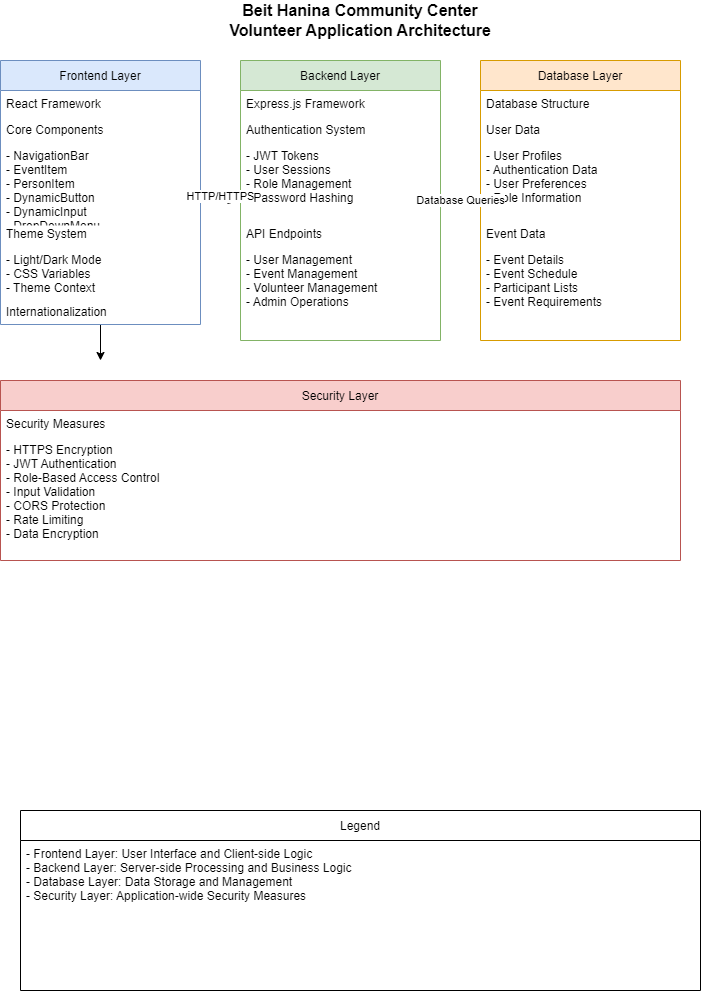

The diagram above was exported from draw.io. Its source (the exported page's mxGraphModel, read from the mxfile embedded in the PNG):
<mxGraphModel dx="1244" dy="601" grid="1" gridSize="10" guides="1" tooltips="1" connect="1" arrows="1" fold="1" page="1" pageScale="1" pageWidth="827" pageHeight="1169" math="0" shadow="0">
  <root>
    <mxCell id="0" />
    <mxCell id="1" parent="0" />
    <mxCell id="title" value="Beit Hanina Community Center&#10;Volunteer Application Architecture" style="text;html=1;strokeColor=none;fillColor=none;align=center;verticalAlign=middle;whiteSpace=wrap;rounded=0;fontSize=16;fontStyle=1" parent="1" vertex="1">
      <mxGeometry x="240" y="20" width="320" height="40" as="geometry" />
    </mxCell>
    <mxCell id="6lybunVNSotgQ8Pd_BGE-1" style="edgeStyle=orthogonalEdgeStyle;rounded=0;orthogonalLoop=1;jettySize=auto;html=1;exitX=0.5;exitY=1;exitDx=0;exitDy=0;" parent="1" source="client" edge="1">
      <mxGeometry relative="1" as="geometry">
        <mxPoint x="140" y="380" as="targetPoint" />
      </mxGeometry>
    </mxCell>
    <mxCell id="client" value="Frontend Layer" style="swimlane;fontStyle=0;childLayout=stackLayout;horizontal=1;startSize=30;horizontalStack=0;resizeParent=1;resizeParentMax=0;resizeLast=0;collapsible=1;marginBottom=0;fillColor=#dae8fc;strokeColor=#6c8ebf;" parent="1" vertex="1">
      <mxGeometry x="40" y="80" width="200" height="264" as="geometry" />
    </mxCell>
    <mxCell id="client-framework" value="React Framework" style="text;strokeColor=none;fillColor=none;align=left;verticalAlign=middle;spacingLeft=4;spacingRight=4;overflow=hidden;rotatable=0;points=[[0,0.5],[1,0.5]];portConstraint=eastwest;" parent="client" vertex="1">
      <mxGeometry y="30" width="200" height="26" as="geometry" />
    </mxCell>
    <mxCell id="client-components" value="Core Components" style="text;strokeColor=none;fillColor=none;align=left;verticalAlign=middle;spacingLeft=4;spacingRight=4;overflow=hidden;rotatable=0;points=[[0,0.5],[1,0.5]];portConstraint=eastwest;" parent="client" vertex="1">
      <mxGeometry y="56" width="200" height="26" as="geometry" />
    </mxCell>
    <mxCell id="client-components-details" value="- NavigationBar&#10;- EventItem&#10;- PersonItem&#10;- DynamicButton&#10;- DynamicInput&#10;- DropDownMenu" style="text;strokeColor=none;fillColor=none;align=left;verticalAlign=top;spacingLeft=4;spacingRight=4;overflow=hidden;rotatable=0;points=[[0,0.5],[1,0.5]];portConstraint=eastwest;" parent="client" vertex="1">
      <mxGeometry y="82" width="200" height="78" as="geometry" />
    </mxCell>
    <mxCell id="client-theme" value="Theme System" style="text;strokeColor=none;fillColor=none;align=left;verticalAlign=middle;spacingLeft=4;spacingRight=4;overflow=hidden;rotatable=0;points=[[0,0.5],[1,0.5]];portConstraint=eastwest;" parent="client" vertex="1">
      <mxGeometry y="160" width="200" height="26" as="geometry" />
    </mxCell>
    <mxCell id="client-theme-details" value="- Light/Dark Mode&#10;- CSS Variables&#10;- Theme Context" style="text;strokeColor=none;fillColor=none;align=left;verticalAlign=top;spacingLeft=4;spacingRight=4;overflow=hidden;rotatable=0;points=[[0,0.5],[1,0.5]];portConstraint=eastwest;" parent="client" vertex="1">
      <mxGeometry y="186" width="200" height="52" as="geometry" />
    </mxCell>
    <mxCell id="client-i18n" value="Internationalization" style="text;strokeColor=none;fillColor=none;align=left;verticalAlign=middle;spacingLeft=4;spacingRight=4;overflow=hidden;rotatable=0;points=[[0,0.5],[1,0.5]];portConstraint=eastwest;" parent="client" vertex="1">
      <mxGeometry y="238" width="200" height="26" as="geometry" />
    </mxCell>
    <mxCell id="server" value="Backend Layer" style="swimlane;fontStyle=0;childLayout=stackLayout;horizontal=1;startSize=30;horizontalStack=0;resizeParent=1;resizeParentMax=0;resizeLast=0;collapsible=1;marginBottom=0;fillColor=#d5e8d4;strokeColor=#82b366;" parent="1" vertex="1">
      <mxGeometry x="280" y="80" width="200" height="280" as="geometry" />
    </mxCell>
    <mxCell id="server-framework" value="Express.js Framework" style="text;strokeColor=none;fillColor=none;align=left;verticalAlign=middle;spacingLeft=4;spacingRight=4;overflow=hidden;rotatable=0;points=[[0,0.5],[1,0.5]];portConstraint=eastwest;" parent="server" vertex="1">
      <mxGeometry y="30" width="200" height="26" as="geometry" />
    </mxCell>
    <mxCell id="server-auth" value="Authentication System" style="text;strokeColor=none;fillColor=none;align=left;verticalAlign=middle;spacingLeft=4;spacingRight=4;overflow=hidden;rotatable=0;points=[[0,0.5],[1,0.5]];portConstraint=eastwest;" parent="server" vertex="1">
      <mxGeometry y="56" width="200" height="26" as="geometry" />
    </mxCell>
    <mxCell id="server-auth-details" value="- JWT Tokens&#10;- User Sessions&#10;- Role Management&#10;- Password Hashing" style="text;strokeColor=none;fillColor=none;align=left;verticalAlign=top;spacingLeft=4;spacingRight=4;overflow=hidden;rotatable=0;points=[[0,0.5],[1,0.5]];portConstraint=eastwest;" parent="server" vertex="1">
      <mxGeometry y="82" width="200" height="78" as="geometry" />
    </mxCell>
    <mxCell id="server-api" value="API Endpoints" style="text;strokeColor=none;fillColor=none;align=left;verticalAlign=middle;spacingLeft=4;spacingRight=4;overflow=hidden;rotatable=0;points=[[0,0.5],[1,0.5]];portConstraint=eastwest;" parent="server" vertex="1">
      <mxGeometry y="160" width="200" height="26" as="geometry" />
    </mxCell>
    <mxCell id="server-api-details" value="- User Management&#10;- Event Management&#10;- Volunteer Management&#10;- Admin Operations" style="text;strokeColor=none;fillColor=none;align=left;verticalAlign=top;spacingLeft=4;spacingRight=4;overflow=hidden;rotatable=0;points=[[0,0.5],[1,0.5]];portConstraint=eastwest;" parent="server" vertex="1">
      <mxGeometry y="186" width="200" height="78" as="geometry" />
    </mxCell>
    <mxCell id="database" value="Database Layer" style="swimlane;fontStyle=0;childLayout=stackLayout;horizontal=1;startSize=30;horizontalStack=0;resizeParent=1;resizeParentMax=0;resizeLast=0;collapsible=1;marginBottom=0;fillColor=#ffe6cc;strokeColor=#d79b00;" parent="1" vertex="1">
      <mxGeometry x="520" y="80" width="200" height="280" as="geometry" />
    </mxCell>
    <mxCell id="db-structure" value="Database Structure" style="text;strokeColor=none;fillColor=none;align=left;verticalAlign=middle;spacingLeft=4;spacingRight=4;overflow=hidden;rotatable=0;points=[[0,0.5],[1,0.5]];portConstraint=eastwest;" parent="database" vertex="1">
      <mxGeometry y="30" width="200" height="26" as="geometry" />
    </mxCell>
    <mxCell id="db-users" value="User Data" style="text;strokeColor=none;fillColor=none;align=left;verticalAlign=middle;spacingLeft=4;spacingRight=4;overflow=hidden;rotatable=0;points=[[0,0.5],[1,0.5]];portConstraint=eastwest;" parent="database" vertex="1">
      <mxGeometry y="56" width="200" height="26" as="geometry" />
    </mxCell>
    <mxCell id="db-users-details" value="- User Profiles&#10;- Authentication Data&#10;- User Preferences&#10;- Role Information" style="text;strokeColor=none;fillColor=none;align=left;verticalAlign=top;spacingLeft=4;spacingRight=4;overflow=hidden;rotatable=0;points=[[0,0.5],[1,0.5]];portConstraint=eastwest;" parent="database" vertex="1">
      <mxGeometry y="82" width="200" height="78" as="geometry" />
    </mxCell>
    <mxCell id="db-events" value="Event Data" style="text;strokeColor=none;fillColor=none;align=left;verticalAlign=middle;spacingLeft=4;spacingRight=4;overflow=hidden;rotatable=0;points=[[0,0.5],[1,0.5]];portConstraint=eastwest;" parent="database" vertex="1">
      <mxGeometry y="160" width="200" height="26" as="geometry" />
    </mxCell>
    <mxCell id="db-events-details" value="- Event Details&#10;- Event Schedule&#10;- Participant Lists&#10;- Event Requirements" style="text;strokeColor=none;fillColor=none;align=left;verticalAlign=top;spacingLeft=4;spacingRight=4;overflow=hidden;rotatable=0;points=[[0,0.5],[1,0.5]];portConstraint=eastwest;" parent="database" vertex="1">
      <mxGeometry y="186" width="200" height="78" as="geometry" />
    </mxCell>
    <mxCell id="security" value="Security Layer" style="swimlane;fontStyle=0;childLayout=stackLayout;horizontal=1;startSize=30;horizontalStack=0;resizeParent=1;resizeParentMax=0;resizeLast=0;collapsible=1;marginBottom=0;fillColor=#f8cecc;strokeColor=#b85450;" parent="1" vertex="1">
      <mxGeometry x="40" y="400" width="680" height="180" as="geometry" />
    </mxCell>
    <mxCell id="security-components" value="Security Measures" style="text;strokeColor=none;fillColor=none;align=left;verticalAlign=middle;spacingLeft=4;spacingRight=4;overflow=hidden;rotatable=0;points=[[0,0.5],[1,0.5]];portConstraint=eastwest;" parent="security" vertex="1">
      <mxGeometry y="30" width="680" height="26" as="geometry" />
    </mxCell>
    <mxCell id="security-details" value="- HTTPS Encryption&#10;- JWT Authentication&#10;- Role-Based Access Control&#10;- Input Validation&#10;- CORS Protection&#10;- Rate Limiting&#10;- Data Encryption" style="text;strokeColor=none;fillColor=none;align=left;verticalAlign=top;spacingLeft=4;spacingRight=4;overflow=hidden;rotatable=0;points=[[0,0.5],[1,0.5]];portConstraint=eastwest;" parent="security" vertex="1">
      <mxGeometry y="56" width="680" height="124" as="geometry" />
    </mxCell>
    <mxCell id="client-server" value="HTTP/HTTPS" style="endArrow=classic;html=1;exitX=1;exitY=0.5;exitDx=0;exitDy=0;entryX=0;entryY=0.5;entryDx=0;entryDy=0;strokeWidth=2;" parent="1" source="client" target="server" edge="1">
      <mxGeometry width="50" height="50" relative="1" as="geometry" />
    </mxCell>
    <mxCell id="server-database" value="Database Queries" style="endArrow=classic;html=1;exitX=1;exitY=0.5;exitDx=0;exitDy=0;entryX=0;entryY=0.5;entryDx=0;entryDy=0;strokeWidth=2;" parent="1" source="server" target="database" edge="1">
      <mxGeometry width="50" height="50" relative="1" as="geometry" />
    </mxCell>
    <mxCell id="legend" value="Legend" style="swimlane;fontStyle=0;childLayout=stackLayout;horizontal=1;startSize=30;horizontalStack=0;resizeParent=1;resizeParentMax=0;resizeLast=0;collapsible=1;marginBottom=0;" parent="1" vertex="1">
      <mxGeometry x="60" y="830" width="680" height="180" as="geometry" />
    </mxCell>
    <mxCell id="legend-details" value="- Frontend Layer: User Interface and Client-side Logic&#10;- Backend Layer: Server-side Processing and Business Logic&#10;- Database Layer: Data Storage and Management&#10;- Security Layer: Application-wide Security Measures" style="text;strokeColor=none;fillColor=none;align=left;verticalAlign=top;spacingLeft=4;spacingRight=4;overflow=hidden;rotatable=0;points=[[0,0.5],[1,0.5]];portConstraint=eastwest;" parent="legend" vertex="1">
      <mxGeometry y="30" width="680" height="150" as="geometry" />
    </mxCell>
  </root>
</mxGraphModel>